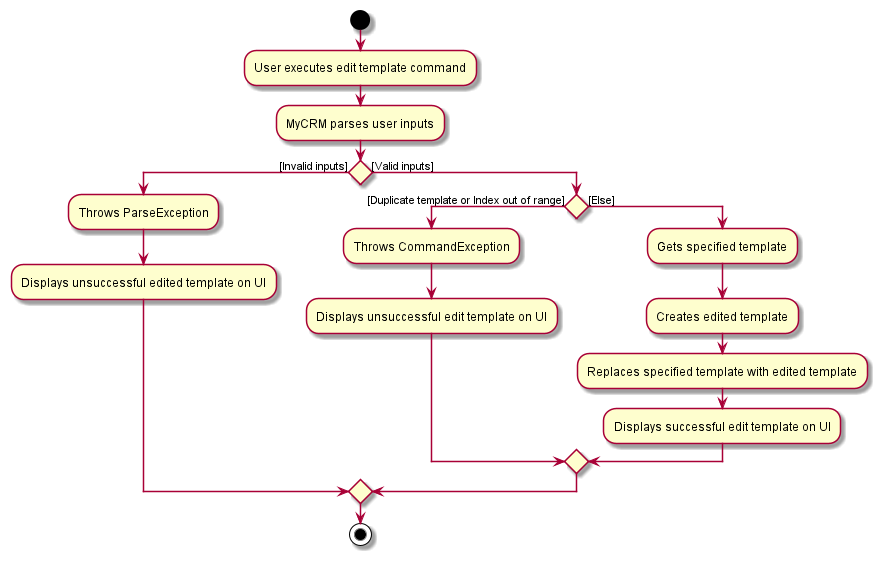

The diagram above was rendered by PlantUML. Its source (embedded in the PNG):
@startuml
start
:User executes edit template command;
:MyCRM parses user inputs;
if () then ([Invalid inputs])
    :Throws ParseException;
    :Displays unsuccessful edited template on UI;
else ([Valid inputs])
    if () then ([Duplicate template or Index out of range])
        :Throws CommandException;
        :Displays unsuccessful edit template on UI;
    else ([Else])
        :Gets specified template;
        :Creates edited template;
        :Replaces specified template with edited template;
        :Displays successful edit template on UI;
    endif
endif
stop

@enduml